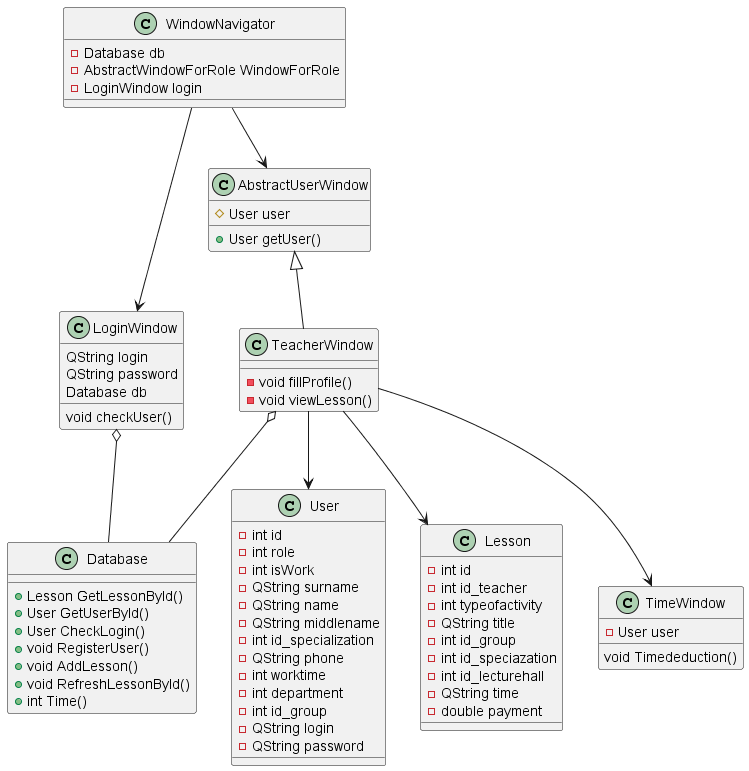

The diagram above was rendered by PlantUML. Its source (embedded in the PNG):
@startuml Teacher.wsd

class User{
    -int id
    -int role
    -int isWork
    -QString surname
    -QString name
    -QString middlename
    -int id_specialization
    -QString phone
    -int worktime
    -int department
    -int id_group
    -QString login
    -QString password
}

class Lesson{
    -int id
    -int id_teacher
    -int typeofactivity
    -QString title
    -int id_group
    -int id_speciazation
    -int id_lecturehall
    -QString time
    -double payment
}

class  LoginWindow{
   QString login
   QString password
   Database db
   void checkUser()
}

class TimeWindow{
    void Timededuction()
    -User user
}

class AbstractUserWindow{
    +User getUser()
    #User user

}

class WindowNavigator{
    -Database db
    -AbstractWindowForRole WindowForRole
    -LoginWindow login
}

class Database {
    +Lesson GetLessonById()
    +User GetUserById()
    +User CheckLogin()
    +void RegisterUser()
    +void AddLesson()
    +void RefreshLessonById()
    +int Time()
}

class TeacherWindow{
    -void fillProfile()
    -void viewLesson()
}

AbstractUserWindow <|-- TeacherWindow
TeacherWindow o-- Database
WindowNavigator --> AbstractUserWindow
WindowNavigator --> LoginWindow
TeacherWindow --> TimeWindow
TeacherWindow --> Lesson
TeacherWindow --> User
LoginWindow o-- Database

@enduml